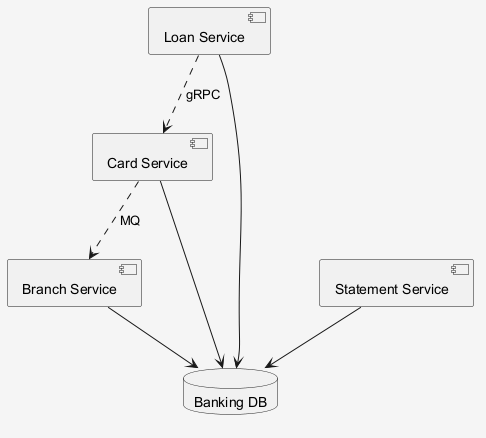

The diagram above was rendered by PlantUML. Its source (embedded in the PNG):
@startuml
skinparam shadowing false
skinparam backgroundColor #F5F5F5
component "Card Service" as C_CardService
component "Loan Service" as C_LoanService
component "Statement Service" as C_StatementService
component "Branch Service" as C_BranchService
database "Banking DB" as DB_banking
C_CardService --> DB_banking
C_LoanService --> DB_banking
C_StatementService --> DB_banking
C_BranchService --> DB_banking
C_CardService ..> C_BranchService : MQ
C_LoanService ..> C_CardService : gRPC
@enduml